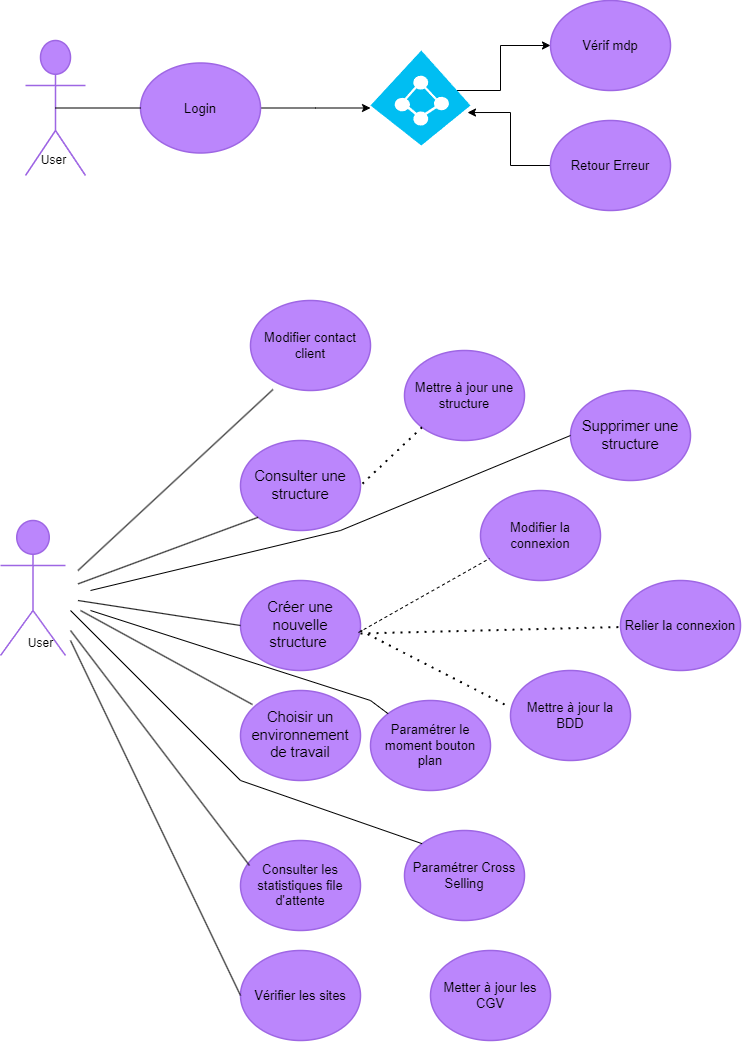

The diagram above was exported from draw.io. Its source (the exported page's mxGraphModel, read from the mxfile embedded in the PNG):
<mxGraphModel dx="1434" dy="756" grid="1" gridSize="10" guides="1" tooltips="1" connect="1" arrows="1" fold="1" page="1" pageScale="1" pageWidth="827" pageHeight="1169" math="0" shadow="0">
  <root>
    <mxCell id="0" />
    <mxCell id="1" parent="0" />
    <mxCell id="ALEbJHu44TWx2CYmj4og-1" value="Support" style="html=1;overflow=block;blockSpacing=1;shape=umlActor;labelPosition=center;verticalLabelPosition=bottom;verticalAlign=top;whiteSpace=nowrap;fontSize=20;fontColor=#ffffff;align=center;spacing=0;strokeColor=#9e66e4;strokeOpacity=100;rounded=1;absoluteArcSize=1;arcSize=9;fillColor=#BB86FC;strokeWidth=1.5;lucidId=rbW.tjDQ~vNc;" parent="1" vertex="1">
      <mxGeometry x="35" y="80" width="60" height="135" as="geometry" />
    </mxCell>
    <mxCell id="zUUmPH8EYZXzUvjQE_-N-26" style="edgeStyle=orthogonalEdgeStyle;rounded=0;orthogonalLoop=1;jettySize=auto;html=1;" parent="1" source="ALEbJHu44TWx2CYmj4og-2" edge="1">
      <mxGeometry relative="1" as="geometry">
        <mxPoint x="380" y="147.5" as="targetPoint" />
      </mxGeometry>
    </mxCell>
    <mxCell id="ALEbJHu44TWx2CYmj4og-2" value="Login" style="html=1;overflow=block;blockSpacing=1;whiteSpace=wrap;ellipse;fontSize=13;spacing=3.8;strokeColor=#9e66e4;strokeOpacity=100;rounded=1;absoluteArcSize=1;arcSize=9;fillColor=#BB86FC;strokeWidth=1.5;lucidId=UcW.hYIpfyJT;" parent="1" vertex="1">
      <mxGeometry x="150" y="102.5" width="120" height="90" as="geometry" />
    </mxCell>
    <mxCell id="ALEbJHu44TWx2CYmj4og-3" value="Vérif mdp" style="html=1;overflow=block;blockSpacing=1;whiteSpace=wrap;ellipse;fontSize=13;spacing=3.8;strokeColor=#9e66e4;strokeOpacity=100;rounded=1;absoluteArcSize=1;arcSize=9;fillColor=#BB86FC;strokeWidth=1.5;lucidId=wdW.OKZsqu8k;" parent="1" vertex="1">
      <mxGeometry x="560" y="40" width="120" height="90" as="geometry" />
    </mxCell>
    <mxCell id="wA0Ug5fI1OKtLd3c9_nP-2" style="edgeStyle=orthogonalEdgeStyle;rounded=0;orthogonalLoop=1;jettySize=auto;html=1;entryX=0.97;entryY=0.653;entryDx=0;entryDy=0;entryPerimeter=0;" edge="1" parent="1" source="ALEbJHu44TWx2CYmj4og-4" target="wA0Ug5fI1OKtLd3c9_nP-1">
      <mxGeometry relative="1" as="geometry" />
    </mxCell>
    <mxCell id="ALEbJHu44TWx2CYmj4og-4" value="Retour Erreur " style="html=1;overflow=block;blockSpacing=1;whiteSpace=wrap;ellipse;fontSize=13;spacing=3.8;strokeColor=#9e66e4;strokeOpacity=100;rounded=1;absoluteArcSize=1;arcSize=9;fillColor=#BB86FC;strokeWidth=1.5;lucidId=JdW.EOtOrzyf;" parent="1" vertex="1">
      <mxGeometry x="560" y="160" width="120" height="90" as="geometry" />
    </mxCell>
    <mxCell id="ALEbJHu44TWx2CYmj4og-5" value="Admin" style="html=1;overflow=block;blockSpacing=1;shape=umlActor;labelPosition=center;verticalLabelPosition=bottom;verticalAlign=top;whiteSpace=nowrap;fontSize=20;fontColor=#ffffff;align=center;spacing=0;strokeColor=#9e66e4;strokeOpacity=100;rounded=1;absoluteArcSize=1;arcSize=9;fillColor=#BB86FC;strokeWidth=1.5;lucidId=QjW.fD2ao0lt;" parent="1" vertex="1">
      <mxGeometry x="10" y="560" width="65" height="135" as="geometry" />
    </mxCell>
    <mxCell id="ALEbJHu44TWx2CYmj4og-9" value="Créer une nouvelle structure " style="html=1;overflow=block;blockSpacing=1;whiteSpace=wrap;ellipse;fontSize=14.7;fontColor=default;spacing=3.8;strokeColor=#9e66e4;strokeOpacity=100;rounded=1;absoluteArcSize=1;arcSize=9;fillColor=#BB86FC;strokeWidth=1.5;lucidId=ipW.0tQQhH7-;" parent="1" vertex="1">
      <mxGeometry x="250" y="620" width="120" height="90" as="geometry" />
    </mxCell>
    <mxCell id="ALEbJHu44TWx2CYmj4og-11" value="Supprimer une structure" style="html=1;overflow=block;blockSpacing=1;whiteSpace=wrap;ellipse;fontSize=14.7;fontColor=default;spacing=3.8;strokeColor=#9e66e4;strokeOpacity=100;rounded=1;absoluteArcSize=1;arcSize=9;fillColor=#BB86FC;strokeWidth=1.5;lucidId=AuW.YZ1PRP7z;" parent="1" vertex="1">
      <mxGeometry x="580" y="430" width="120" height="90" as="geometry" />
    </mxCell>
    <mxCell id="ALEbJHu44TWx2CYmj4og-12" value="Consulter une structure " style="html=1;overflow=block;blockSpacing=1;whiteSpace=wrap;ellipse;fontSize=14.7;fontColor=default;spacing=3.8;strokeColor=#9e66e4;strokeOpacity=100;rounded=1;absoluteArcSize=1;arcSize=9;fillColor=#BB86FC;strokeWidth=1.5;lucidId=BuW.1AfRD1sQ;" parent="1" vertex="1">
      <mxGeometry x="250" y="480" width="120" height="90" as="geometry" />
    </mxCell>
    <mxCell id="ALEbJHu44TWx2CYmj4og-13" value="Choisir un environnement de travail" style="html=1;overflow=block;blockSpacing=1;whiteSpace=wrap;ellipse;fontSize=14.7;fontColor=default;spacing=3.8;strokeColor=#9e66e4;strokeOpacity=100;rounded=1;absoluteArcSize=1;arcSize=9;fillColor=#BB86FC;strokeWidth=1.5;lucidId=BuW.GnYY5HZO;" parent="1" vertex="1">
      <mxGeometry x="250" y="730" width="120" height="90" as="geometry" />
    </mxCell>
    <mxCell id="ALEbJHu44TWx2CYmj4og-14" value="Modifier contact client" style="html=1;overflow=block;blockSpacing=1;whiteSpace=wrap;ellipse;fontSize=13;spacing=3.8;strokeColor=#9e66e4;strokeOpacity=100;rounded=1;absoluteArcSize=1;arcSize=9;fillColor=#BB86FC;strokeWidth=1.5;lucidId=CuW.y2Hb5Can;" parent="1" vertex="1">
      <mxGeometry x="260" y="340" width="120" height="90" as="geometry" />
    </mxCell>
    <mxCell id="ALEbJHu44TWx2CYmj4og-15" value="Modifier la connexion " style="html=1;overflow=block;blockSpacing=1;whiteSpace=wrap;ellipse;fontSize=13;spacing=3.8;strokeColor=#9e66e4;strokeOpacity=100;rounded=1;absoluteArcSize=1;arcSize=9;fillColor=#BB86FC;strokeWidth=1.5;lucidId=9vW.Lzl3BwdZ;" parent="1" vertex="1">
      <mxGeometry x="490" y="530" width="120" height="90" as="geometry" />
    </mxCell>
    <mxCell id="ALEbJHu44TWx2CYmj4og-16" value="Relier la connexion" style="html=1;overflow=block;blockSpacing=1;whiteSpace=wrap;ellipse;fontSize=13;spacing=3.8;strokeColor=#9e66e4;strokeOpacity=100;rounded=1;absoluteArcSize=1;arcSize=9;fillColor=#BB86FC;strokeWidth=1.5;lucidId=nwW.XJ9h78ZG;" parent="1" vertex="1">
      <mxGeometry x="630" y="620" width="120" height="90" as="geometry" />
    </mxCell>
    <mxCell id="ALEbJHu44TWx2CYmj4og-17" value="Mettre à jour la BDD" style="html=1;overflow=block;blockSpacing=1;whiteSpace=wrap;ellipse;fontSize=13;spacing=3.8;strokeColor=#9e66e4;strokeOpacity=100;rounded=1;absoluteArcSize=1;arcSize=9;fillColor=#BB86FC;strokeWidth=1.5;lucidId=OwW.KSYpUnPk;" parent="1" vertex="1">
      <mxGeometry x="520" y="710" width="120" height="90" as="geometry" />
    </mxCell>
    <mxCell id="ALEbJHu44TWx2CYmj4og-19" value="Vérifier les sites " style="html=1;overflow=block;blockSpacing=1;whiteSpace=wrap;ellipse;fontSize=13;spacing=3.8;strokeColor=#9e66e4;strokeOpacity=100;rounded=1;absoluteArcSize=1;arcSize=9;fillColor=#BB86FC;strokeWidth=1.5;lucidId=QwW.1L2ExUs4;" parent="1" vertex="1">
      <mxGeometry x="250" y="990" width="120" height="90" as="geometry" />
    </mxCell>
    <mxCell id="ALEbJHu44TWx2CYmj4og-20" value="Consulter les statistiques file d'attente" style="html=1;overflow=block;blockSpacing=1;whiteSpace=wrap;ellipse;fontSize=13;spacing=3.8;strokeColor=#9e66e4;strokeOpacity=100;rounded=1;absoluteArcSize=1;arcSize=9;fillColor=#BB86FC;strokeWidth=1.5;lucidId=AxW.W47D3MM0;" parent="1" vertex="1">
      <mxGeometry x="250" y="880" width="120" height="90" as="geometry" />
    </mxCell>
    <mxCell id="ALEbJHu44TWx2CYmj4og-21" value="Paramétrer le moment bouton plan" style="html=1;overflow=block;blockSpacing=1;whiteSpace=wrap;ellipse;fontSize=13;spacing=3.8;strokeColor=#9e66e4;strokeOpacity=100;rounded=1;absoluteArcSize=1;arcSize=9;fillColor=#BB86FC;strokeWidth=1.5;lucidId=XxW.zuGC530X;" parent="1" vertex="1">
      <mxGeometry x="380" y="740" width="120" height="90" as="geometry" />
    </mxCell>
    <mxCell id="ALEbJHu44TWx2CYmj4og-22" value="Paramétrer Cross Selling" style="html=1;overflow=block;blockSpacing=1;whiteSpace=wrap;ellipse;fontSize=13;spacing=3.8;strokeColor=#9e66e4;strokeOpacity=100;rounded=1;absoluteArcSize=1;arcSize=9;fillColor=#BB86FC;strokeWidth=1.5;lucidId=oyW.HYTAOuDl;" parent="1" vertex="1">
      <mxGeometry x="414" y="870" width="120" height="90" as="geometry" />
    </mxCell>
    <mxCell id="ALEbJHu44TWx2CYmj4og-23" value="Metter à jour les CGV" style="html=1;overflow=block;blockSpacing=1;whiteSpace=wrap;ellipse;fontSize=13;spacing=3.8;strokeColor=#9e66e4;strokeOpacity=100;rounded=1;absoluteArcSize=1;arcSize=9;fillColor=#BB86FC;strokeWidth=1.5;lucidId=MyW.x.cjmApd;" parent="1" vertex="1">
      <mxGeometry x="440" y="990" width="120" height="90" as="geometry" />
    </mxCell>
    <mxCell id="ALEbJHu44TWx2CYmj4og-28" value="Mettre à jour une structure" style="html=1;overflow=block;blockSpacing=1;whiteSpace=wrap;ellipse;fontSize=13;spacing=3.8;strokeColor=#9e66e4;strokeOpacity=100;rounded=1;absoluteArcSize=1;arcSize=9;fillColor=#BB86FC;strokeWidth=1.5;lucidId=eDW..aGgFn7M;" parent="1" vertex="1">
      <mxGeometry x="414" y="390" width="120" height="90" as="geometry" />
    </mxCell>
    <mxCell id="Nl9jXnInObv0xK4P0NFq-1" value="User" style="text;html=1;align=center;verticalAlign=middle;resizable=0;points=[];autosize=1;strokeColor=none;fillColor=none;" parent="1" vertex="1">
      <mxGeometry x="37.5" y="185" width="50" height="30" as="geometry" />
    </mxCell>
    <mxCell id="Nl9jXnInObv0xK4P0NFq-10" value="" style="endArrow=none;dashed=1;html=1;dashPattern=1 3;strokeWidth=2;rounded=0;entryX=-0.033;entryY=0.389;entryDx=0;entryDy=0;entryPerimeter=0;" parent="1" target="ALEbJHu44TWx2CYmj4og-17" edge="1">
      <mxGeometry width="50" height="50" relative="1" as="geometry">
        <mxPoint x="370" y="670" as="sourcePoint" />
        <mxPoint x="440" y="610" as="targetPoint" />
      </mxGeometry>
    </mxCell>
    <mxCell id="Nl9jXnInObv0xK4P0NFq-12" value="" style="endArrow=none;dashed=1;html=1;rounded=0;entryX=0.075;entryY=0.756;entryDx=0;entryDy=0;entryPerimeter=0;exitX=0.983;exitY=0.578;exitDx=0;exitDy=0;exitPerimeter=0;" parent="1" source="ALEbJHu44TWx2CYmj4og-9" target="ALEbJHu44TWx2CYmj4og-15" edge="1">
      <mxGeometry width="50" height="50" relative="1" as="geometry">
        <mxPoint x="390" y="660" as="sourcePoint" />
        <mxPoint x="440" y="610" as="targetPoint" />
      </mxGeometry>
    </mxCell>
    <mxCell id="Nl9jXnInObv0xK4P0NFq-13" value="" style="endArrow=none;dashed=1;html=1;dashPattern=1 3;strokeWidth=2;rounded=0;exitX=1;exitY=0.589;exitDx=0;exitDy=0;exitPerimeter=0;" parent="1" source="ALEbJHu44TWx2CYmj4og-9" target="ALEbJHu44TWx2CYmj4og-16" edge="1">
      <mxGeometry width="50" height="50" relative="1" as="geometry">
        <mxPoint x="370" y="670" as="sourcePoint" />
        <mxPoint x="440" y="610" as="targetPoint" />
      </mxGeometry>
    </mxCell>
    <mxCell id="zUUmPH8EYZXzUvjQE_-N-6" value="" style="endArrow=none;html=1;rounded=0;exitX=0.5;exitY=0.5;exitDx=0;exitDy=0;exitPerimeter=0;entryX=0;entryY=0.5;entryDx=0;entryDy=0;" parent="1" source="ALEbJHu44TWx2CYmj4og-1" target="ALEbJHu44TWx2CYmj4og-2" edge="1">
      <mxGeometry width="50" height="50" relative="1" as="geometry">
        <mxPoint x="95" y="185" as="sourcePoint" />
        <mxPoint x="145" y="135" as="targetPoint" />
      </mxGeometry>
    </mxCell>
    <mxCell id="zUUmPH8EYZXzUvjQE_-N-10" value="" style="endArrow=none;html=1;rounded=0;entryX=0.208;entryY=0.878;entryDx=0;entryDy=0;entryPerimeter=0;" parent="1" edge="1">
      <mxGeometry width="50" height="50" relative="1" as="geometry">
        <mxPoint x="87.5" y="610" as="sourcePoint" />
        <mxPoint x="282.46000000000004" y="429.02" as="targetPoint" />
      </mxGeometry>
    </mxCell>
    <mxCell id="zUUmPH8EYZXzUvjQE_-N-11" value="" style="endArrow=none;html=1;rounded=0;entryX=0;entryY=1;entryDx=0;entryDy=0;" parent="1" edge="1" target="ALEbJHu44TWx2CYmj4og-12">
      <mxGeometry width="50" height="50" relative="1" as="geometry">
        <mxPoint x="87.5" y="623.3987804878049" as="sourcePoint" />
        <mxPoint x="260" y="566.6" as="targetPoint" />
      </mxGeometry>
    </mxCell>
    <mxCell id="zUUmPH8EYZXzUvjQE_-N-12" value="" style="endArrow=none;html=1;rounded=0;entryX=0;entryY=0.5;entryDx=0;entryDy=0;" parent="1" edge="1" target="ALEbJHu44TWx2CYmj4og-9">
      <mxGeometry width="50" height="50" relative="1" as="geometry">
        <mxPoint x="87.5" y="639.9968" as="sourcePoint" />
        <mxPoint x="242.5" y="661.92" as="targetPoint" />
      </mxGeometry>
    </mxCell>
    <mxCell id="zUUmPH8EYZXzUvjQE_-N-13" value="" style="endArrow=none;html=1;rounded=0;entryX=0.075;entryY=0.278;entryDx=0;entryDy=0;entryPerimeter=0;" parent="1" edge="1" target="ALEbJHu44TWx2CYmj4og-20">
      <mxGeometry width="50" height="50" relative="1" as="geometry">
        <mxPoint x="80" y="670" as="sourcePoint" />
        <mxPoint x="230" y="906.32" as="targetPoint" />
      </mxGeometry>
    </mxCell>
    <mxCell id="zUUmPH8EYZXzUvjQE_-N-14" value="" style="endArrow=none;html=1;rounded=0;entryX=0;entryY=0.5;entryDx=0;entryDy=0;" parent="1" target="ALEbJHu44TWx2CYmj4og-19" edge="1">
      <mxGeometry width="50" height="50" relative="1" as="geometry">
        <mxPoint x="80" y="680" as="sourcePoint" />
        <mxPoint x="190" y="700" as="targetPoint" />
      </mxGeometry>
    </mxCell>
    <mxCell id="zUUmPH8EYZXzUvjQE_-N-16" value="" style="endArrow=none;dashed=1;html=1;dashPattern=1 3;strokeWidth=2;rounded=0;entryX=1;entryY=0.5;entryDx=0;entryDy=0;exitX=0;exitY=1;exitDx=0;exitDy=0;" parent="1" source="ALEbJHu44TWx2CYmj4og-28" target="ALEbJHu44TWx2CYmj4og-12" edge="1">
      <mxGeometry width="50" height="50" relative="1" as="geometry">
        <mxPoint x="430" y="510" as="sourcePoint" />
        <mxPoint x="440" y="710" as="targetPoint" />
      </mxGeometry>
    </mxCell>
    <mxCell id="zUUmPH8EYZXzUvjQE_-N-28" style="edgeStyle=orthogonalEdgeStyle;rounded=0;orthogonalLoop=1;jettySize=auto;html=1;" parent="1" target="ALEbJHu44TWx2CYmj4og-3" edge="1">
      <mxGeometry relative="1" as="geometry">
        <Array as="points">
          <mxPoint x="510" y="130" />
          <mxPoint x="510" y="85" />
        </Array>
        <mxPoint x="460" y="130" as="sourcePoint" />
      </mxGeometry>
    </mxCell>
    <mxCell id="ChPWPNGkoyCQCE0RtRcW-1" value="" style="endArrow=none;html=1;rounded=0;entryX=0.1;entryY=0.156;entryDx=0;entryDy=0;entryPerimeter=0;" edge="1" parent="1" target="ALEbJHu44TWx2CYmj4og-13">
      <mxGeometry width="50" height="50" relative="1" as="geometry">
        <mxPoint x="90" y="650" as="sourcePoint" />
        <mxPoint x="200" y="670" as="targetPoint" />
      </mxGeometry>
    </mxCell>
    <mxCell id="ChPWPNGkoyCQCE0RtRcW-2" value="" style="endArrow=none;html=1;rounded=0;entryX=0;entryY=0.5;entryDx=0;entryDy=0;" edge="1" parent="1" target="ALEbJHu44TWx2CYmj4og-11">
      <mxGeometry width="50" height="50" relative="1" as="geometry">
        <mxPoint x="100" y="630" as="sourcePoint" />
        <mxPoint x="420" y="550" as="targetPoint" />
        <Array as="points">
          <mxPoint x="350" y="570" />
        </Array>
      </mxGeometry>
    </mxCell>
    <mxCell id="ChPWPNGkoyCQCE0RtRcW-3" value="" style="endArrow=none;html=1;rounded=0;" edge="1" parent="1" target="ALEbJHu44TWx2CYmj4og-21">
      <mxGeometry width="50" height="50" relative="1" as="geometry">
        <mxPoint x="100" y="650" as="sourcePoint" />
        <mxPoint x="560" y="960" as="targetPoint" />
        <Array as="points">
          <mxPoint x="380" y="740" />
        </Array>
      </mxGeometry>
    </mxCell>
    <mxCell id="ChPWPNGkoyCQCE0RtRcW-4" value="" style="endArrow=none;html=1;rounded=0;entryX=0;entryY=0;entryDx=0;entryDy=0;" edge="1" parent="1" target="ALEbJHu44TWx2CYmj4og-22">
      <mxGeometry width="50" height="50" relative="1" as="geometry">
        <mxPoint x="80" y="650" as="sourcePoint" />
        <mxPoint x="439" y="930" as="targetPoint" />
        <Array as="points">
          <mxPoint x="250" y="820" />
        </Array>
      </mxGeometry>
    </mxCell>
    <mxCell id="ChPWPNGkoyCQCE0RtRcW-6" value="User" style="text;html=1;align=center;verticalAlign=middle;resizable=0;points=[];autosize=1;strokeColor=none;fillColor=none;" vertex="1" parent="1">
      <mxGeometry x="25" y="668" width="50" height="30" as="geometry" />
    </mxCell>
    <mxCell id="wA0Ug5fI1OKtLd3c9_nP-1" value="" style="verticalLabelPosition=bottom;html=1;verticalAlign=top;align=center;strokeColor=none;fillColor=#00BEF2;shape=mxgraph.azure.azure_active_directory;" vertex="1" parent="1">
      <mxGeometry x="380" y="90" width="100" height="95" as="geometry" />
    </mxCell>
  </root>
</mxGraphModel>